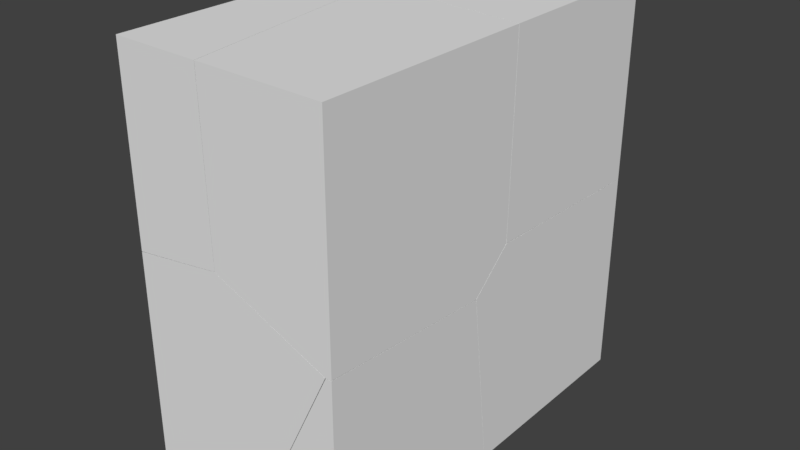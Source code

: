 # Source: ShatterWall.blend  (saved by Blender 2.77.0; exported with 4.5.12 LTS)
import bpy
from mathutils import Matrix  # noqa: F401  (used for matrix-valued properties, if any)

bpy.ops.wm.read_factory_settings(use_empty=True)
scene = bpy.context.scene
scene.name = 'Scene'

# ---- collections
col_collection_1 = bpy.data.collections.new('Collection 1'); scene.collection.children.link(col_collection_1)
col_collection_1.hide_render = True
col_collection_1.hide_viewport = True
col_collection_2 = bpy.data.collections.new('Collection 2'); scene.collection.children.link(col_collection_2)

# ---- materials (node trees are filled in below, after node groups)
mat_material = bpy.data.materials.new('Material')
mat_material.alpha_threshold = 0.0
mat_material.use_transparent_shadow = False
mat_material.roughness = 0.5
mat_material.line_color = (0.0, 0.0, 0.0, 1.0)

# ---- material node trees

# ---- world
world_world = bpy.data.worlds.new('World'); scene.world = world_world
world_world.color = (0.05088, 0.05088, 0.05088)
world_world.use_sun_shadow = False
world_world.sun_shadow_jitter_overblur = 0.0
world_world.cycles.sampling_method = 'MANUAL'

# ---- meshes
me_cube = bpy.data.meshes.new('Cube')
me_cube.from_pydata([(0.5168, 1.0, -1.0), (0.5168, -1.0, -1.0), (-0.516, -1.0, -0.9878), (-0.516, 1.0, -0.9878), (0.5168, 1.0, 1.0), (0.5168, -1.0, 1.0), (-0.516, -1.0, 1.012), (-0.516, 1.0, 1.012)], [], [(0, 1, 2, 3), (4, 7, 6, 5), (0, 4, 5, 1), (1, 5, 6, 2), (2, 6, 7, 3), (4, 0, 3, 7)])
me_cube.materials.append(mat_material)
me_cube.use_remesh_preserve_volume = False
me_cube.use_remesh_preserve_attributes = False
me_cube.use_mirror_vertex_groups = False
me_cube.update()
me_mesh_007 = bpy.data.meshes.new('Mesh.007')
me_mesh_007.from_pydata([(0.2027, 0.3675, 0.4689), (-0.1119, 0.3643, 0.4517), (0.1733, -0.5029, 0.5302), (0.1932, -0.5029, 0.5313), (0.2027, -0.3633, 0.5217), (0.2027, 0.4647, -0.3371), (-0.2683, 0.3982, 0.1459), (0.2027, -0.5029, 0.5318), (0.2027, 0.4726, -0.4035), (-0.2863, -0.4652, -0.4054), (-0.2756, -0.5029, -0.4055), (-0.3288, 0.4622, -0.4049), (0.2027, 0.4736, -0.4112), (-0.5143, 0.3401, -0.4027), (0.2027, -0.5029, -0.4112), (-0.2863, -0.4652, -0.4054), (-0.2756, -0.5029, -0.4055), (0.2027, 0.4736, -0.4112), (-0.3288, 0.4622, -0.4049), (-0.5143, 0.3401, -0.4027), (0.2027, 0.4726, -0.4035), (0.2027, 0.4647, -0.3371), (0.2027, 0.3675, 0.4689), (0.2027, -0.3633, 0.5217), (0.2027, -0.5029, 0.5318), (0.1932, -0.5029, 0.5313), (0.1733, -0.5029, 0.5302)], [], [(22, 1, 26, 25, 23), (21, 1, 22), (23, 25, 7), (20, 6, 1, 21), (18, 6, 20, 17), (9, 6, 19), (19, 6, 18), (12, 14, 16, 15, 13, 11), (24, 14, 12, 8, 5, 0, 4), (14, 24, 3, 2, 16), (6, 9, 10, 26, 1)])
_k = set([(0, 4), (0, 5), (2, 3), (2, 16), (3, 24), (4, 24), (5, 8), (7, 23), (7, 25), (8, 12), (9, 10), (9, 19), (10, 26), (11, 12), (11, 13), (13, 15), (15, 16), (17, 18), (17, 20), (18, 19), (20, 21), (21, 22), (22, 23), (25, 26)])
me_mesh_007.attributes.new('sharp_edge', 'BOOLEAN', 'EDGE').data.foreach_set('value', [ (min(e.vertices), max(e.vertices)) in _k for e in me_mesh_007.edges])
me_mesh_007.materials.append(mat_material)
me_mesh_007.use_remesh_preserve_volume = False
me_mesh_007.use_remesh_preserve_attributes = False
me_mesh_007.use_mirror_vertex_groups = False
me_mesh_007.update()
me_mesh_006 = bpy.data.meshes.new('Mesh.006')
me_mesh_006.from_pydata([(0.3345, -0.6541, -0.4408), (0.04874, 0.2131, -0.5204), (0.3642, -0.5793, -0.4451), (0.3642, -0.6541, -0.4394), (-0.2054, -0.6541, -0.2185), (0.3642, 0.217, -0.5032), (-0.2272, -0.6541, -0.2095), (-0.3508, 0.2245, -0.3574), (-0.07658, 0.4492, -0.3175), (0.3642, 0.241, -0.4821), (-0.2274, -0.6541, -0.2007), (-0.3772, 0.392, -0.1952), (-0.07435, 0.2636, -0.4807), (0.3642, 0.4181, -0.3252), (-0.3851, 0.3695, 0.6239), (-0.2279, -0.6541, -0.1597), (-0.3756, 0.3033, 0.6238), (0.3642, 0.4333, 0.5752), (-0.123, 0.4625, 0.6208), (-0.2377, -0.6541, 0.6221), (-0.1936, 0.4577, -0.2418), (-0.1039, 0.4663, 0.6206), (0.3642, 0.434, 0.6151), (-0.1109, 0.4668, 0.6207), (0.3642, -0.6541, 0.6151), (0.3642, -0.5793, -0.4451), (0.3642, -0.6541, -0.4394), (0.3345, -0.6541, -0.4408), (-0.2054, -0.6541, -0.2185), (0.3642, 0.217, -0.5032), (-0.2272, -0.6541, -0.2095), (0.3642, 0.241, -0.4821), (-0.2274, -0.6541, -0.2007), (0.3642, 0.4181, -0.3252), (-0.2279, -0.6541, -0.1597), (-0.3756, 0.3033, 0.6238), (-0.3851, 0.3695, 0.6239), (0.3642, 0.4333, 0.5752), (-0.123, 0.4625, 0.6208), (-0.2377, -0.6541, 0.6221), (-0.1039, 0.4663, 0.6206), (0.3642, 0.434, 0.6151), (-0.1109, 0.4668, 0.6207)], [], [(27, 1, 25, 26), (28, 1, 27), (25, 1, 29), (30, 7, 1, 28), (29, 1, 8, 31), (32, 11, 7, 30), (7, 12, 1), (12, 8, 1), (31, 8, 33), (36, 11, 32, 34, 35), (11, 8, 7), (8, 12, 7), (33, 8, 37), (38, 11, 36), (35, 34, 39), (11, 20, 8), (8, 40, 41, 37), (42, 20, 11, 38), (40, 8, 20, 42), (19, 24, 22, 21, 23, 18, 14, 16), (3, 24, 19, 15, 10, 6, 4, 0), (22, 24, 3, 2, 5, 9, 13, 17)])
_k = set([(0, 3), (0, 4), (2, 3), (2, 5), (4, 6), (5, 9), (6, 10), (9, 13), (10, 15), (13, 17), (14, 16), (14, 18), (15, 19), (16, 19), (17, 22), (18, 23), (21, 22), (21, 23), (25, 26), (25, 29), (26, 27), (27, 28), (28, 30), (29, 31), (30, 32), (31, 33), (32, 34), (33, 37), (34, 39), (35, 36), (35, 39), (36, 38), (37, 41), (38, 42), (40, 41), (40, 42)])
me_mesh_006.attributes.new('sharp_edge', 'BOOLEAN', 'EDGE').data.foreach_set('value', [ (min(e.vertices), max(e.vertices)) in _k for e in me_mesh_006.edges])
me_mesh_006.materials.append(mat_material)
me_mesh_006.use_remesh_preserve_volume = False
me_mesh_006.use_remesh_preserve_attributes = False
me_mesh_006.use_mirror_vertex_groups = False
me_mesh_006.update()
me_mesh_005 = bpy.data.meshes.new('Mesh.005')
me_mesh_005.from_pydata([(0.334, -0.389, 0.3707), (-0.1057, -0.3581, 0.3789), (0.01833, -0.5935, 0.1764), (-0.1041, -0.543, 0.2154), (0.334, -0.5901, 0.1929), (-0.1502, 0.5377, 0.3479), (0.334, 0.5377, 0.338), (-0.1751, 0.3167, 0.356), (-0.1359, -0.5601, -0.1264), (0.334, -0.5867, 0.1646), (-0.1568, 0.5377, 0.3479), (-0.2004, 0.5377, 0.3214), (-0.1994, 0.5377, 0.3318), (-0.197, -0.4945, -0.6811), (-0.2978, 0.519, -0.6799), (-0.2996, 0.5377, -0.6799), (0.334, -0.4844, -0.6873), (0.334, 0.5377, -0.6873), (-0.2978, 0.519, -0.6799), (-0.197, -0.4945, -0.6811), (0.334, -0.5901, 0.1929), (0.334, -0.389, 0.3707), (0.334, 0.5377, 0.338), (-0.1502, 0.5377, 0.3479), (0.334, -0.5867, 0.1646), (-0.1568, 0.5377, 0.3479), (-0.1994, 0.5377, 0.3318), (-0.2004, 0.5377, 0.3214), (-0.2996, 0.5377, -0.6799), (0.334, -0.4844, -0.6873)], [], [(23, 1, 21, 22), (3, 2, 1), (7, 3, 1), (8, 2, 3), (20, 2, 8, 24), (25, 7, 1, 23), (27, 3, 7, 26), (19, 8, 3), (2, 20, 21, 1), (26, 7, 25), (18, 3, 27, 28), (19, 3, 18), (17, 29, 13, 14, 15), (6, 17, 15, 11, 12, 10, 5), (17, 6, 0, 4, 9, 29), (8, 19, 16, 24)])
_k = set([(0, 4), (0, 6), (4, 9), (5, 6), (5, 10), (9, 29), (10, 12), (11, 12), (11, 15), (13, 14), (13, 29), (14, 15), (16, 19), (16, 24), (18, 19), (18, 28), (20, 21), (20, 24), (21, 22), (22, 23), (23, 25), (25, 26), (26, 27), (27, 28)])
me_mesh_005.attributes.new('sharp_edge', 'BOOLEAN', 'EDGE').data.foreach_set('value', [ (min(e.vertices), max(e.vertices)) in _k for e in me_mesh_005.edges])
me_mesh_005.materials.append(mat_material)
me_mesh_005.use_remesh_preserve_volume = False
me_mesh_005.use_remesh_preserve_attributes = False
me_mesh_005.use_mirror_vertex_groups = False
me_mesh_005.update()
me_mesh_004 = bpy.data.meshes.new('Mesh.004')
me_mesh_004.from_pydata([(-0.2688, -0.4809, -0.758), (0.2918, -0.3747, -0.2122), (-0.2688, -0.4492, 0.1763), (0.04516, -0.4321, -0.7617), (0.2308, -0.31, -0.7639), (0.04707, -0.3968, 0.256), (-0.2688, -0.4478, 0.2172), (0.3244, -0.3572, 0.1333), (0.02114, -0.229, 0.4181), (0.3224, -0.1726, 0.2965), (-0.2688, -0.1822, 0.4722), (0.1285, 0.7235, -0.7627), (0.2052, -0.1633, 0.3711), (0.2532, 0.4945, 0.2745), (-0.2688, -0.116, 0.4634), (0.2277, 0.7235, 0.2459), (-0.2154, 0.7235, 0.3405), (-0.2688, 0.7235, 0.3515), (-0.2688, 0.7235, -0.758), (0.1285, 0.7235, -0.7627), (0.2277, 0.7235, 0.2459), (-0.2688, -0.4492, 0.1763), (-0.2688, -0.4809, -0.758), (0.04516, -0.4321, -0.7617), (0.2308, -0.31, -0.7639), (-0.2688, -0.4478, 0.2172), (-0.2154, 0.7235, 0.3405), (-0.2688, -0.1822, 0.4722), (-0.2688, -0.116, 0.4634), (-0.2688, 0.7235, 0.3515)], [], [(12, 13, 28, 27, 8), (24, 1, 23), (21, 1, 5, 25), (24, 7, 1), (7, 5, 1), (1, 21, 22, 23), (8, 27, 25, 5), (24, 19, 9, 7), (9, 12, 8), (20, 9, 19), (13, 12, 9), (13, 26, 29, 28), (20, 13, 9), (26, 13, 20), (0, 18, 11, 4, 3), (17, 18, 0, 2, 6, 10, 14), (11, 18, 17, 16, 15), (9, 8, 5, 7)])
_k = set([(0, 2), (0, 3), (2, 6), (3, 4), (4, 11), (6, 10), (10, 14), (11, 15), (14, 17), (15, 16), (16, 17), (19, 20), (19, 24), (20, 26), (21, 22), (21, 25), (22, 23), (23, 24), (25, 27), (26, 29), (27, 28), (28, 29)])
me_mesh_004.attributes.new('sharp_edge', 'BOOLEAN', 'EDGE').data.foreach_set('value', [ (min(e.vertices), max(e.vertices)) in _k for e in me_mesh_004.edges])
me_mesh_004.materials.append(mat_material)
me_mesh_004.use_remesh_preserve_volume = False
me_mesh_004.use_remesh_preserve_attributes = False
me_mesh_004.use_mirror_vertex_groups = False
me_mesh_004.update()
me_mesh_003 = bpy.data.meshes.new('Mesh.003')
me_mesh_003.from_pydata([(-0.1968, 0.1569, -0.4398), (0.2217, -0.5746, -0.2702), (-0.1968, -0.5746, -0.3313), (-0.1968, 0.2527, -0.454), (0.1183, 0.3034, -0.4151), (0.2433, -0.5746, -0.267), (-0.1968, 0.4954, -0.2208), (0.09236, 0.4718, -0.2523), (0.2432, -0.5746, -0.2583), (-0.1968, 0.5179, -0.1991), (0.08542, 0.4487, 0.5661), (0.09508, 0.3816, 0.566), (0.2426, -0.5746, -0.2176), (-0.1968, 0.4982, 0.4904), (-0.1968, 0.4959, 0.5694), (0.2321, -0.5746, 0.5644), (-0.1968, -0.5746, 0.5694), (-0.1968, 0.2527, -0.454), (-0.1968, 0.4954, -0.2208), (0.2432, -0.5746, -0.2583), (0.2433, -0.5746, -0.267), (0.2426, -0.5746, -0.2176), (-0.1968, 0.4982, 0.4904), (-0.1968, 0.4959, 0.5694), (0.08542, 0.4487, 0.5661), (0.09508, 0.3816, 0.566), (0.2321, -0.5746, 0.5644), (-0.1968, 0.5179, -0.1991), (-0.1968, 0.1569, -0.4398), (-0.1968, -0.5746, -0.3313), (0.2217, -0.5746, -0.2702)], [], [(28, 30, 2), (17, 4, 20, 30, 28), (18, 4, 17), (20, 4, 7, 19), (27, 7, 4, 18), (7, 24, 25, 21, 19), (22, 7, 27), (7, 22, 23, 24), (21, 25, 26), (14, 16, 15, 11, 10), (29, 16, 14, 13, 9, 6, 3, 0), (15, 16, 29, 1, 5, 8, 12)])
_k = set([(0, 3), (0, 29), (1, 5), (1, 29), (2, 28), (2, 30), (3, 6), (5, 8), (6, 9), (8, 12), (9, 13), (10, 11), (10, 14), (11, 15), (12, 15), (13, 14), (17, 18), (17, 28), (18, 27), (19, 20), (19, 21), (20, 30), (21, 26), (22, 23), (22, 27), (23, 24), (24, 25), (25, 26)])
me_mesh_003.attributes.new('sharp_edge', 'BOOLEAN', 'EDGE').data.foreach_set('value', [ (min(e.vertices), max(e.vertices)) in _k for e in me_mesh_003.edges])
me_mesh_003.materials.append(mat_material)
me_mesh_003.use_remesh_preserve_volume = False
me_mesh_003.use_remesh_preserve_attributes = False
me_mesh_003.use_mirror_vertex_groups = False
me_mesh_003.update()
me_mesh_002 = bpy.data.meshes.new('Mesh.002')
me_mesh_002.from_pydata([(-0.2987, -0.3363, -0.2839), (-0.009085, -0.3824, -0.3377), (-0.0158, -0.4054, 0.4808), (-0.03814, -0.4018, 0.481), (-0.2987, -0.3402, -0.1531), (0.2239, 0.3486, -0.4834), (0.1749, -0.3173, -0.3843), (-0.005063, -0.4017, 0.4807), (-0.2987, -0.3585, 0.4841), (0.1991, 0.5692, -0.5075), (-0.2987, -0.2412, -0.2965), (0.1649, 0.5692, -0.5005), (0.2586, -0.3079, 0.4775), (0.2423, 0.5692, -0.4915), (-0.2987, 0.5692, -0.4039), (0.2619, -0.2709, 0.4775), (0.3346, 0.5692, 0.4766), (-0.2987, 0.5692, 0.4841), (-0.0158, -0.4054, 0.4808), (-0.03814, -0.4018, 0.481), (-0.005063, -0.4017, 0.4807), (-0.2987, -0.3585, 0.4841), (-0.2987, -0.3402, -0.1531), (0.1649, 0.5692, -0.5005), (0.1991, 0.5692, -0.5075), (0.2423, 0.5692, -0.4915), (0.3346, 0.5692, 0.4766), (0.2619, -0.2709, 0.4775), (0.2586, -0.3079, 0.4775), (-0.2987, 0.5692, -0.4039), (-0.2987, -0.2412, -0.2965), (-0.2987, -0.3363, -0.2839)], [], [(31, 1, 18, 19, 22), (24, 5, 6, 1, 31, 30, 23), (18, 1, 6, 20), (22, 19, 21), (20, 6, 28), (25, 5, 24), (23, 30, 14), (28, 6, 5, 15), (26, 17, 8, 3, 2, 7, 12, 27), (29, 17, 26, 13, 9, 11), (8, 17, 29, 10, 0, 4), (25, 16, 15, 5)])
_k = set([(0, 4), (0, 10), (2, 3), (2, 7), (3, 8), (4, 8), (7, 12), (9, 11), (9, 13), (10, 29), (11, 29), (12, 27), (13, 26), (14, 23), (14, 30), (15, 16), (15, 28), (16, 25), (18, 19), (18, 20), (19, 21), (20, 28), (21, 22), (22, 31), (23, 24), (24, 25), (26, 27), (30, 31)])
me_mesh_002.attributes.new('sharp_edge', 'BOOLEAN', 'EDGE').data.foreach_set('value', [ (min(e.vertices), max(e.vertices)) in _k for e in me_mesh_002.edges])
me_mesh_002.materials.append(mat_material)
me_mesh_002.use_remesh_preserve_volume = False
me_mesh_002.use_remesh_preserve_attributes = False
me_mesh_002.use_mirror_vertex_groups = False
me_mesh_002.update()
me_mesh_001 = bpy.data.meshes.new('Mesh.001')
me_mesh_001.from_pydata([(-0.3623, 0.3074, -0.6511), (0.2318, 0.4319, 0.2392), (-0.05626, 0.3553, -0.6547), (-0.3623, 0.3412, 0.3111), (-0.3623, 0.3415, 0.3233), (-0.04578, 0.3921, 0.3633), (0.2, 0.4145, -0.1019), (-0.04878, 0.3565, -0.6548), (-0.3623, -0.4091, 0.4345), (0.3537, 0.3819, 0.2004), (-0.3623, -0.4855, 0.4458), (0.07794, -0.4855, 0.5113), (0.6317, -0.4855, 0.2634), (0.6392, -0.4855, 0.2791), (0.1904, -0.4855, -0.6576), (-0.3623, -0.4855, -0.6511), (-0.05626, 0.3553, -0.6547), (-0.3623, 0.3074, -0.6511), (-0.3623, 0.3412, 0.3111), (-0.3623, 0.3415, 0.3233), (-0.04878, 0.3565, -0.6548), (-0.3623, -0.4091, 0.4345), (-0.3623, -0.4855, 0.4458), (0.07794, -0.4855, 0.5113), (0.6392, -0.4855, 0.2791), (0.6317, -0.4855, 0.2634), (0.1904, -0.4855, -0.6576)], [], [(6, 25, 26, 20), (19, 5, 1, 18), (16, 1, 6, 20), (21, 5, 19), (1, 5, 9), (1, 9, 6), (5, 21, 22, 23), (1, 16, 17, 18), (25, 6, 9, 24), (14, 15, 0, 2, 7), (10, 15, 14, 12, 13, 11), (15, 10, 8, 4, 3, 0), (24, 9, 5, 23)])
_k = set([(0, 2), (0, 3), (2, 7), (3, 4), (4, 8), (7, 14), (8, 10), (10, 11), (11, 13), (12, 13), (12, 14), (16, 17), (16, 20), (17, 18), (18, 19), (19, 21), (20, 26), (21, 22), (22, 23), (23, 24), (24, 25), (25, 26)])
me_mesh_001.attributes.new('sharp_edge', 'BOOLEAN', 'EDGE').data.foreach_set('value', [ (min(e.vertices), max(e.vertices)) in _k for e in me_mesh_001.edges])
me_mesh_001.materials.append(mat_material)
me_mesh_001.use_remesh_preserve_volume = False
me_mesh_001.use_remesh_preserve_attributes = False
me_mesh_001.use_mirror_vertex_groups = False
me_mesh_001.update()
me_mesh = bpy.data.meshes.new('Mesh')
me_mesh.from_pydata([(0.2579, -0.4877, -0.2817), (-0.2997, -0.4478, -0.205), (-0.1826, -0.457, -0.2802), (0.2579, -0.4878, -0.2877), (-0.2158, -0.4393, 0.6576), (-0.2514, 0.2091, -0.3018), (0.2579, 0.3919, -0.3197), (0.2579, -0.4719, 0.652), (-0.2323, 0.4381, -0.3104), (-0.2258, 0.4381, -0.3106), (0.2579, 0.4381, -0.3213), (-0.1394, 0.4381, 0.6567), (0.2579, 0.4381, 0.652), (-0.1394, 0.4381, 0.6567), (-0.2158, -0.4393, 0.6576), (0.2579, -0.4719, 0.652), (-0.2323, 0.4381, -0.3104), (0.2579, -0.4877, -0.2817), (0.2579, -0.4878, -0.2877), (0.2579, 0.3919, -0.3197), (0.2579, 0.4381, -0.3213), (-0.2258, 0.4381, -0.3106)], [], [(17, 1, 2, 18), (1, 5, 2), (18, 2, 19), (15, 14, 1, 17), (16, 5, 1), (21, 2, 5, 16), (19, 2, 21, 20), (12, 13, 4, 7), (10, 12, 7, 0, 3, 6), (12, 10, 9, 8, 13), (16, 1, 14, 11)])
_k = set([(0, 3), (0, 7), (3, 6), (4, 7), (4, 13), (6, 10), (8, 9), (8, 13), (9, 10), (11, 14), (11, 16), (14, 15), (15, 17), (16, 21), (17, 18), (18, 19), (19, 20), (20, 21)])
me_mesh.attributes.new('sharp_edge', 'BOOLEAN', 'EDGE').data.foreach_set('value', [ (min(e.vertices), max(e.vertices)) in _k for e in me_mesh.edges])
me_mesh.materials.append(mat_material)
me_mesh.use_remesh_preserve_volume = False
me_mesh.use_remesh_preserve_attributes = False
me_mesh.use_mirror_vertex_groups = False
me_mesh.update()

# ---- objects
ob_cube = bpy.data.objects.new('Cube', me_cube)
ob_cube_cell_007 = bpy.data.objects.new('Cube_cell.007', me_mesh_007)
ob_cube_cell_006 = bpy.data.objects.new('Cube_cell.006', me_mesh_006)
ob_cube_cell_005 = bpy.data.objects.new('Cube_cell.005', me_mesh_005)
ob_cube_cell_004 = bpy.data.objects.new('Cube_cell.004', me_mesh_004)
ob_cube_cell_003 = bpy.data.objects.new('Cube_cell.003', me_mesh_003)
ob_cube_cell_002 = bpy.data.objects.new('Cube_cell.002', me_mesh_002)
ob_cube_cell_001 = bpy.data.objects.new('Cube_cell.001', me_mesh_001)
ob_cube_cell = bpy.data.objects.new('Cube_cell', me_mesh)

# ---- transforms, parenting, visibility, modifiers, constraints
ob_cube.location = (0.0, 0.0, 0.0)
ob_cube.lock_rotations_4d = False
ob_cube.empty_display_type = 'ARROWS'
ob_cube.lineart.crease_threshold = 0.0
ob_cube_cell_007.location = (0.3141, -0.4971, -0.5888)
ob_cube_cell_007.lineart.crease_threshold = 0.0
ob_cube_cell_006.location = (0.1526, -0.3459, 0.3849)
ob_cube_cell_006.lineart.crease_threshold = 0.0
ob_cube_cell_005.location = (0.1828, 0.4623, -0.3127)
ob_cube_cell_005.lineart.crease_threshold = 0.0
ob_cube_cell_004.location = (-0.2472, 0.2765, -0.2298)
ob_cube_cell_004.lineart.crease_threshold = 0.0
ob_cube_cell_003.location = (-0.3193, -0.4254, 0.4427)
ob_cube_cell_003.lineart.crease_threshold = 0.0
ob_cube_cell_002.location = (-0.2173, 0.4308, 0.5281)
ob_cube_cell_002.lineart.crease_threshold = 0.0
ob_cube_cell_001.location = (-0.1537, -0.5145, -0.3367)
ob_cube_cell_001.lineart.crease_threshold = 0.0
ob_cube_cell.location = (0.2589, 0.5619, 0.348)
ob_cube_cell.lineart.crease_threshold = 0.0

# ---- collection membership
col_collection_1.objects.link(ob_cube)
col_collection_2.objects.link(ob_cube_cell_007)
col_collection_2.objects.link(ob_cube_cell_006)
col_collection_2.objects.link(ob_cube_cell_005)
col_collection_2.objects.link(ob_cube_cell_004)
col_collection_2.objects.link(ob_cube_cell_003)
col_collection_2.objects.link(ob_cube_cell_002)
col_collection_2.objects.link(ob_cube_cell_001)
col_collection_2.objects.link(ob_cube_cell)

# ---- scene / render settings (as saved in the file)
scene.frame_start = 1; scene.frame_end = 250; scene.frame_set(1)
scene.render.engine = 'BLENDER_EEVEE_NEXT'
scene.render.resolution_percentage = 50
scene.render.dither_intensity = 0.0
scene.cycles.use_denoising = False
scene.cycles.samples = 128
scene.cycles.sampling_pattern = 'TABULATED_SOBOL'
scene.cycles.light_sampling_threshold = 0.0
scene.cycles.use_adaptive_sampling = False
scene.cycles.use_light_tree = False
scene.cycles.blur_glossy = 0.0
scene.cycles.sample_clamp_indirect = 0.0
scene.view_settings.view_transform = 'Standard'
bpy.context.view_layer.update()

# ---- added for rendering (the .blend has no active camera and no usable light): camera, sun
cam_auto = bpy.data.cameras.new('AutoCamera')
cam_auto.lens = 50.0
cam_auto.sensor_width = 36.0
cam_auto.clip_end = 1000.0
ob_auto_camera = bpy.data.objects.new('AutoCamera', cam_auto)
scene.collection.objects.link(ob_auto_camera)
ob_auto_camera.location = (2.7938, -3.35211, 2.24082)
ob_auto_camera.rotation_euler = (1.09748, -7.21219e-08, 0.694738)
scene.camera = ob_auto_camera
light_auto_sun = bpy.data.lights.new('AutoSun', 'SUN')
light_auto_sun.energy = 3.0
light_auto_sun.angle = 0.0523599
ob_auto_sun = bpy.data.objects.new('AutoSun', light_auto_sun)
scene.collection.objects.link(ob_auto_sun)
ob_auto_sun.rotation_euler = (0.872665, 0.174533, 0.523599)
bpy.context.view_layer.update()
